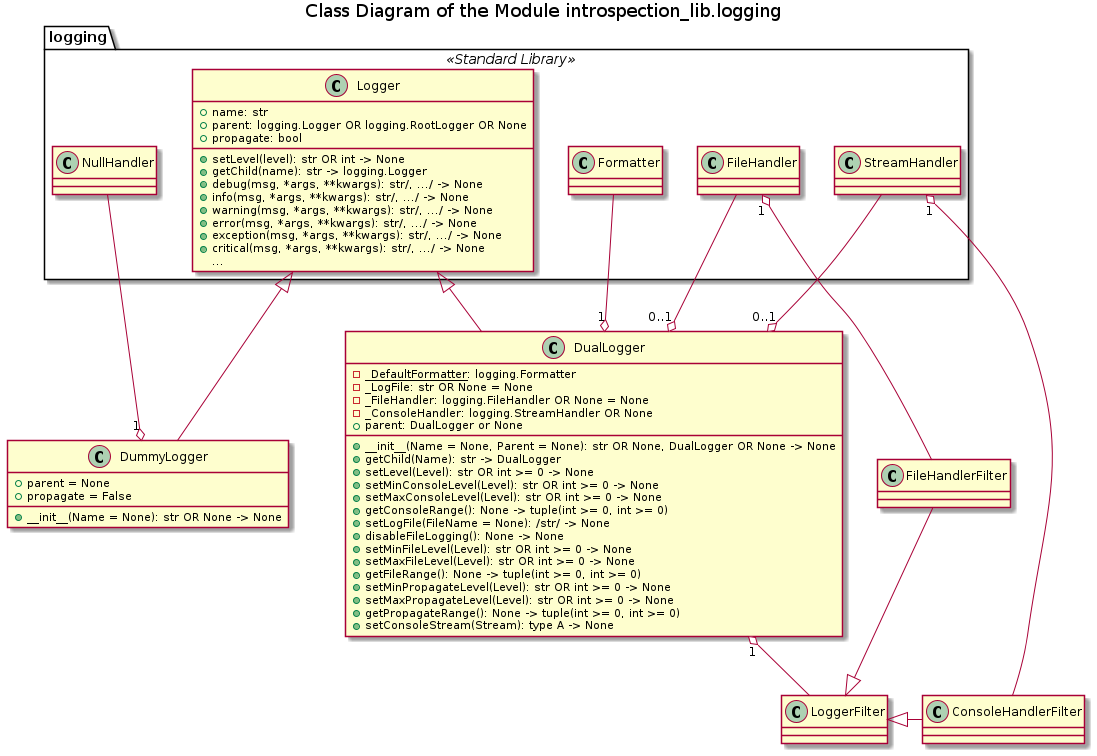

The diagram above was rendered by PlantUML. Its source (embedded in the PNG):
@startuml logging_classes

title Class Diagram of the Module introspection_lib.logging

!ifndef CLASSES
!include ../Templates/Classes.cuml
!endif

namespace logging <<Standard Library>> {
    class NullHandler
    
    !ifndef LOGGING_LOGGER
    !include ./Logger.iuml
    !endif
    
    NullHandler -[hidden] Logger
    
    class Formatter
    
    Logger -[hidden] Formatter
    
    class FileHandler
    
    Formatter -[hidden] FileHandler
    
    class StreamHandler
    
    FileHandler -[hidden] StreamHandler
}

!ifndef LOGGING_DUMMY_LOGGER
!include ./DummyLogger.iuml
!endif

logging.NullHandler --o "1" DummyLogger

logging.Logger <|-- DummyLogger

!ifndef LOGGING_DUAL_LOGGER
!include ./DualLogger.iuml
!endif

logging.Logger <|-- DualLogger

logging.Formatter --o "1" DualLogger

logging.FileHandler --o "0..1" DualLogger

logging.StreamHandler --o "0..1" DualLogger

class FileHandlerFilter

logging.FileHandler "1" o-- FileHandlerFilter

class ConsoleHandlerFilter

FileHandlerFilter -[hidden]- ConsoleHandlerFilter

logging.StreamHandler "1" o--- ConsoleHandlerFilter

class LoggerFilter

DualLogger "1" o-- LoggerFilter

LoggerFilter <|- ConsoleHandlerFilter

FileHandlerFilter --|> LoggerFilter

@enduml